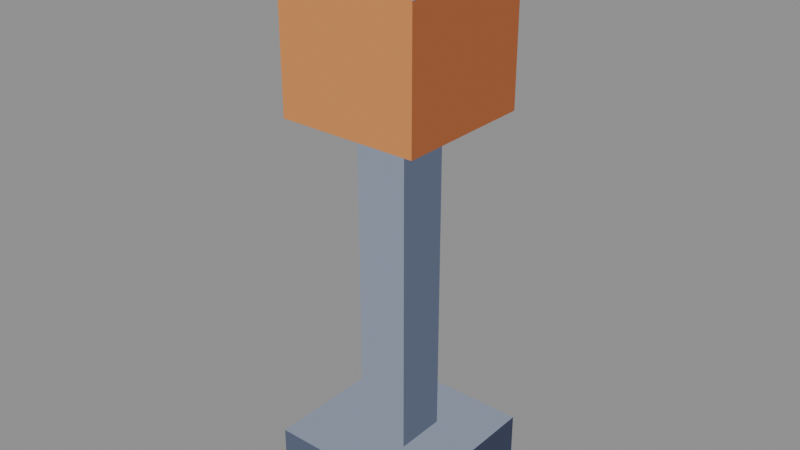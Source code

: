 # Source: prop-lamp-post.blend  (saved by Blender 5.2.44; exported with 4.5.12 LTS)
import bpy
from mathutils import Matrix  # noqa: F401  (used for matrix-valued properties, if any)

bpy.ops.wm.read_factory_settings(use_empty=True)
scene = bpy.context.scene
scene.name = 'Scene'

# ---- materials (node trees are filled in below, after node groups)
mat_pal_steel_2 = bpy.data.materials.new('pal-steel_2')
mat_pal_steel_1 = bpy.data.materials.new('pal-steel_1')
mat_pal_steel_0 = bpy.data.materials.new('pal-steel_0')
mat_pal_copper_2 = bpy.data.materials.new('pal-copper_2')
mat_pal_copper_1 = bpy.data.materials.new('pal-copper_1')
mat_pal_steel_3 = bpy.data.materials.new('pal-steel_3')

# ---- material node trees
mat_pal_steel_2.use_nodes = True; mat_pal_steel_2.node_tree.nodes.clear()
_N = mat_pal_steel_2.node_tree.nodes; _L = mat_pal_steel_2.node_tree.links
n0 = _N.new('ShaderNodeOutputMaterial'); n0.name = 'Material Output'; n0.location = (0, 0)
n1 = _N.new('ShaderNodeEmission'); n1.name = 'Emission'; n1.location = (0, 0)
n1.inputs[0].default_value = (0.2542, 0.2918, 0.3813, 1.0)
_L.new(n1.outputs[0], n0.inputs[0])
n0.is_active_output = True
mat_pal_steel_1.use_nodes = True; mat_pal_steel_1.node_tree.nodes.clear()
_N = mat_pal_steel_1.node_tree.nodes; _L = mat_pal_steel_1.node_tree.links
n0 = _N.new('ShaderNodeOutputMaterial'); n0.name = 'Material Output'; n0.location = (0, 0)
n1 = _N.new('ShaderNodeEmission'); n1.name = 'Emission'; n1.location = (0, 0)
n1.inputs[0].default_value = (0.1022, 0.1248, 0.1878, 1.0)
_L.new(n1.outputs[0], n0.inputs[0])
n0.is_active_output = True
mat_pal_steel_0.use_nodes = True; mat_pal_steel_0.node_tree.nodes.clear()
_N = mat_pal_steel_0.node_tree.nodes; _L = mat_pal_steel_0.node_tree.links
n0 = _N.new('ShaderNodeOutputMaterial'); n0.name = 'Material Output'; n0.location = (0, 0)
n1 = _N.new('ShaderNodeEmission'); n1.name = 'Emission'; n1.location = (0, 0)
n1.inputs[0].default_value = (0.04519, 0.05448, 0.09306, 1.0)
_L.new(n1.outputs[0], n0.inputs[0])
n0.is_active_output = True
mat_pal_copper_2.use_nodes = True; mat_pal_copper_2.node_tree.nodes.clear()
_N = mat_pal_copper_2.node_tree.nodes; _L = mat_pal_copper_2.node_tree.links
n0 = _N.new('ShaderNodeOutputMaterial'); n0.name = 'Material Output'; n0.location = (0, 0)
n1 = _N.new('ShaderNodeEmission'); n1.name = 'Emission'; n1.location = (0, 0)
n1.inputs[0].default_value = (0.6308, 0.2542, 0.08438, 1.0)
_L.new(n1.outputs[0], n0.inputs[0])
n0.is_active_output = True
mat_pal_copper_1.use_nodes = True; mat_pal_copper_1.node_tree.nodes.clear()
_N = mat_pal_copper_1.node_tree.nodes; _L = mat_pal_copper_1.node_tree.links
n0 = _N.new('ShaderNodeOutputMaterial'); n0.name = 'Material Output'; n0.location = (0, 0)
n1 = _N.new('ShaderNodeEmission'); n1.name = 'Emission'; n1.location = (0, 0)
n1.inputs[0].default_value = (0.3231, 0.1046, 0.04231, 1.0)
_L.new(n1.outputs[0], n0.inputs[0])
n0.is_active_output = True
mat_pal_steel_3.use_nodes = True; mat_pal_steel_3.node_tree.nodes.clear()
_N = mat_pal_steel_3.node_tree.nodes; _L = mat_pal_steel_3.node_tree.links
n0 = _N.new('ShaderNodeOutputMaterial'); n0.name = 'Material Output'; n0.location = (0, 0)
n1 = _N.new('ShaderNodeEmission'); n1.name = 'Emission'; n1.location = (0, 0)
n1.inputs[0].default_value = (0.5271, 0.5711, 0.6584, 1.0)
_L.new(n1.outputs[0], n0.inputs[0])
n0.is_active_output = True

# ---- meshes
me_m_steel_2 = bpy.data.meshes.new('m-steel_2')
me_m_steel_2.from_pydata([(-0.1179, -0.1179, 0.09623), (0.1179, -0.1179, 0.09623), (0.1179, 0.1179, 0.09623), (-0.1179, 0.1179, 0.09623), (-0.0383, -0.0383, 0.5774), (0.0383, -0.0383, 0.5774), (0.0383, 0.0383, 0.5774), (-0.0383, 0.0383, 0.5774), (-0.0383, -0.0383, 0.09623), (0.0383, -0.0383, 0.09623), (0.0383, -0.0383, 0.5774), (-0.0383, -0.0383, 0.5774), (-0.1179, -0.1179, 0.7698), (0.1179, -0.1179, 0.7698), (0.1179, -0.1179, 0.842), (-0.1179, -0.1179, 0.842)], [], [(0, 1, 2, 3), (4, 5, 6, 7), (8, 9, 10, 11), (12, 13, 14, 15)])
me_m_steel_2.materials.append(mat_pal_steel_2)
me_m_steel_2.update()
me_m_steel_1 = bpy.data.meshes.new('m-steel_1')
me_m_steel_1.from_pydata([(-0.1179, -0.1179, 0.0), (0.1179, -0.1179, 0.0), (0.1179, -0.1179, 0.09623), (-0.1179, -0.1179, 0.09623), (0.0383, -0.0383, 0.09623), (0.0383, 0.0383, 0.09623), (0.0383, 0.0383, 0.5774), (0.0383, -0.0383, 0.5774), (0.1179, -0.1179, 0.7698), (0.1179, 0.1179, 0.7698), (0.1179, 0.1179, 0.842), (0.1179, -0.1179, 0.842)], [], [(0, 1, 2, 3), (4, 5, 6, 7), (8, 9, 10, 11)])
me_m_steel_1.materials.append(mat_pal_steel_1)
me_m_steel_1.update()
me_m_steel_0 = bpy.data.meshes.new('m-steel_0')
me_m_steel_0.from_pydata([(0.1179, -0.1179, 0.0), (0.1179, 0.1179, 0.0), (0.1179, 0.1179, 0.09623), (0.1179, -0.1179, 0.09623)], [], [(0, 1, 2, 3)])
me_m_steel_0.materials.append(mat_pal_steel_0)
me_m_steel_0.update()
me_m_copper_2 = bpy.data.meshes.new('m-copper_2')
me_m_copper_2.from_pydata([(-0.1031, -0.1031, 0.7698), (0.1031, -0.1031, 0.7698), (0.1031, 0.1031, 0.7698), (-0.1031, 0.1031, 0.7698), (-0.1031, -0.1031, 0.5774), (0.1031, -0.1031, 0.5774), (0.1031, -0.1031, 0.7698), (-0.1031, -0.1031, 0.7698)], [], [(0, 1, 2, 3), (4, 5, 6, 7)])
me_m_copper_2.materials.append(mat_pal_copper_2)
me_m_copper_2.update()
me_m_copper_1 = bpy.data.meshes.new('m-copper_1')
me_m_copper_1.from_pydata([(0.1031, -0.1031, 0.5774), (0.1031, 0.1031, 0.5774), (0.1031, 0.1031, 0.7698), (0.1031, -0.1031, 0.7698)], [], [(0, 3, 2, 1)])
me_m_copper_1.materials.append(mat_pal_copper_1)
me_m_copper_1.update()
me_m_steel_3 = bpy.data.meshes.new('m-steel_3')
me_m_steel_3.from_pydata([(-0.1179, -0.1179, 0.842), (0.1179, -0.1179, 0.842), (0.1179, 0.1179, 0.842), (-0.1179, 0.1179, 0.842)], [], [(0, 1, 2, 3)])
me_m_steel_3.materials.append(mat_pal_steel_3)
me_m_steel_3.update()

# ---- objects
ob_o_steel_2 = bpy.data.objects.new('o-steel_2', me_m_steel_2)
ob_o_steel_1 = bpy.data.objects.new('o-steel_1', me_m_steel_1)
ob_o_steel_0 = bpy.data.objects.new('o-steel_0', me_m_steel_0)
ob_o_copper_2 = bpy.data.objects.new('o-copper_2', me_m_copper_2)
ob_o_copper_1 = bpy.data.objects.new('o-copper_1', me_m_copper_1)
ob_o_steel_3 = bpy.data.objects.new('o-steel_3', me_m_steel_3)

# ---- transforms, parenting, visibility, modifiers, constraints
ob_o_steel_2.location = (-0.02945, 0.02945, 0.0)
ob_o_steel_1.location = (-0.02945, 0.02945, 0.0)
ob_o_steel_0.location = (-0.02945, 0.02945, 0.0)
ob_o_copper_2.location = (-0.02945, 0.02945, 0.0)
ob_o_copper_1.location = (-0.02945, 0.02945, 0.0)
ob_o_steel_3.location = (-0.02945, 0.02945, 0.0)

# ---- collection membership
scene.collection.objects.link(ob_o_steel_2)
scene.collection.objects.link(ob_o_steel_1)
scene.collection.objects.link(ob_o_steel_0)
scene.collection.objects.link(ob_o_copper_2)
scene.collection.objects.link(ob_o_copper_1)
scene.collection.objects.link(ob_o_steel_3)

# ---- scene / render settings (as saved in the file)
scene.frame_start = 1; scene.frame_end = 250; scene.frame_set(1)
scene.render.engine = 'BLENDER_EEVEE_NEXT'
scene.render.bake_bias = 0.0
scene.render.bake_samples = 0
scene.render.compositor_device = 'GPU'
scene.eevee.use_volume_custom_range = False
scene.eevee.fast_gi_thickness_near = 0.1
scene.eevee.fast_gi_thickness_far = 0.0
scene.eevee.ray_tracing_options.screen_trace_thickness = 0.1
bpy.context.view_layer.update()

# ---- added for rendering (the .blend has no active camera and no usable light): camera, sun + grey world if the file has none
cam_auto = bpy.data.cameras.new('AutoCamera')
cam_auto.lens = 50.0
cam_auto.sensor_width = 36.0
cam_auto.clip_end = 1000.0
ob_auto_camera = bpy.data.objects.new('AutoCamera', cam_auto)
scene.collection.objects.link(ob_auto_camera)
ob_auto_camera.location = (0.808388, -0.975956, 1.09126)
ob_auto_camera.rotation_euler = (1.09748, -7.21219e-08, 0.694738)
scene.camera = ob_auto_camera
light_auto_sun = bpy.data.lights.new('AutoSun', 'SUN')
light_auto_sun.energy = 3.0
light_auto_sun.angle = 0.0523599
ob_auto_sun = bpy.data.objects.new('AutoSun', light_auto_sun)
scene.collection.objects.link(ob_auto_sun)
ob_auto_sun.rotation_euler = (0.872665, 0.174533, 0.523599)
if scene.world is None:
    world_auto = bpy.data.worlds.new('AutoWorld')
    world_auto.color = (0.3, 0.3, 0.3)
    scene.world = world_auto
bpy.context.view_layer.update()
